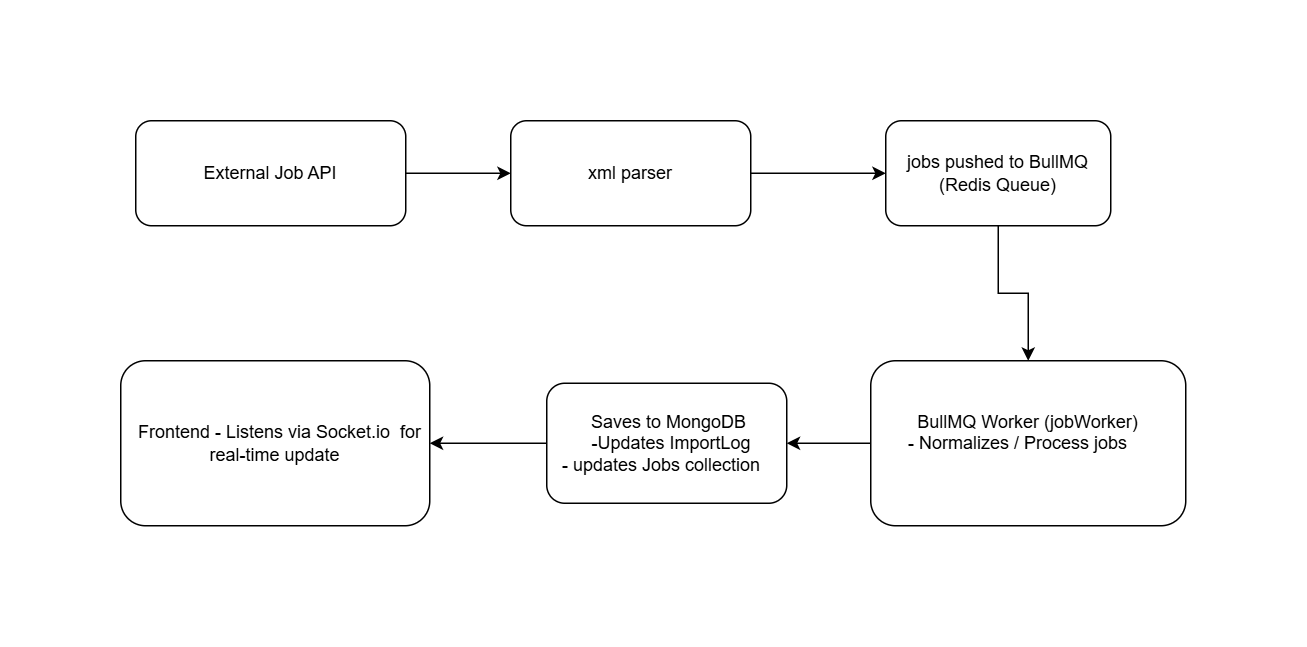

The diagram above was exported from draw.io. Its source (the exported page's mxGraphModel, read from the mxfile embedded in the PNG):
<mxGraphModel dx="834" dy="450" grid="1" gridSize="10" guides="1" tooltips="1" connect="1" arrows="1" fold="1" page="1" pageScale="1" pageWidth="827" pageHeight="1169" math="0" shadow="0">
  <root>
    <mxCell id="0" />
    <mxCell id="1" parent="0" />
    <mxCell id="AX0NPFTs3X4RD0iV-zy_-6" style="edgeStyle=orthogonalEdgeStyle;rounded=0;orthogonalLoop=1;jettySize=auto;html=1;exitX=1;exitY=0.5;exitDx=0;exitDy=0;entryX=0;entryY=0.5;entryDx=0;entryDy=0;" edge="1" parent="1" source="AX0NPFTs3X4RD0iV-zy_-1" target="AX0NPFTs3X4RD0iV-zy_-2">
      <mxGeometry relative="1" as="geometry" />
    </mxCell>
    <mxCell id="AX0NPFTs3X4RD0iV-zy_-1" value="External Job API" style="rounded=1;whiteSpace=wrap;html=1;" vertex="1" parent="1">
      <mxGeometry x="60" y="140" width="180" height="70" as="geometry" />
    </mxCell>
    <mxCell id="AX0NPFTs3X4RD0iV-zy_-7" style="edgeStyle=orthogonalEdgeStyle;rounded=0;orthogonalLoop=1;jettySize=auto;html=1;exitX=1;exitY=0.5;exitDx=0;exitDy=0;entryX=0;entryY=0.5;entryDx=0;entryDy=0;" edge="1" parent="1" source="AX0NPFTs3X4RD0iV-zy_-2" target="AX0NPFTs3X4RD0iV-zy_-3">
      <mxGeometry relative="1" as="geometry" />
    </mxCell>
    <mxCell id="AX0NPFTs3X4RD0iV-zy_-2" value="xml parser" style="rounded=1;whiteSpace=wrap;html=1;" vertex="1" parent="1">
      <mxGeometry x="310" y="140" width="160" height="70" as="geometry" />
    </mxCell>
    <mxCell id="AX0NPFTs3X4RD0iV-zy_-9" style="edgeStyle=orthogonalEdgeStyle;rounded=0;orthogonalLoop=1;jettySize=auto;html=1;exitX=0.5;exitY=1;exitDx=0;exitDy=0;entryX=0.5;entryY=0;entryDx=0;entryDy=0;" edge="1" parent="1" source="AX0NPFTs3X4RD0iV-zy_-3" target="AX0NPFTs3X4RD0iV-zy_-8">
      <mxGeometry relative="1" as="geometry" />
    </mxCell>
    <mxCell id="AX0NPFTs3X4RD0iV-zy_-3" value="jobs pushed to BullMQ&lt;div&gt;(Redis Queue)&lt;/div&gt;" style="rounded=1;whiteSpace=wrap;html=1;" vertex="1" parent="1">
      <mxGeometry x="560" y="140" width="150" height="70" as="geometry" />
    </mxCell>
    <mxCell id="AX0NPFTs3X4RD0iV-zy_-17" style="edgeStyle=orthogonalEdgeStyle;rounded=0;orthogonalLoop=1;jettySize=auto;html=1;entryX=1;entryY=0.5;entryDx=0;entryDy=0;" edge="1" parent="1" source="AX0NPFTs3X4RD0iV-zy_-8" target="AX0NPFTs3X4RD0iV-zy_-16">
      <mxGeometry relative="1" as="geometry" />
    </mxCell>
    <mxCell id="AX0NPFTs3X4RD0iV-zy_-8" value="&lt;div&gt;BullMQ Worker (jobWorker)&lt;/div&gt;&lt;div&gt;&amp;nbsp; &amp;nbsp; - Normalizes / Process jobs&amp;nbsp; &amp;nbsp; &amp;nbsp; &amp;nbsp;&amp;nbsp;&lt;/div&gt;&lt;div&gt;&amp;nbsp; &amp;nbsp; &amp;nbsp;&lt;/div&gt;" style="rounded=1;whiteSpace=wrap;html=1;" vertex="1" parent="1">
      <mxGeometry x="550" y="300" width="210" height="110" as="geometry" />
    </mxCell>
    <mxCell id="AX0NPFTs3X4RD0iV-zy_-13" value="&amp;nbsp; Frontend - Listens via Socket.io&amp;nbsp; for real-time update" style="rounded=1;whiteSpace=wrap;html=1;" vertex="1" parent="1">
      <mxGeometry x="50" y="300" width="206" height="110" as="geometry" />
    </mxCell>
    <mxCell id="AX0NPFTs3X4RD0iV-zy_-18" style="edgeStyle=orthogonalEdgeStyle;rounded=0;orthogonalLoop=1;jettySize=auto;html=1;exitX=0;exitY=0.5;exitDx=0;exitDy=0;entryX=1;entryY=0.5;entryDx=0;entryDy=0;" edge="1" parent="1" source="AX0NPFTs3X4RD0iV-zy_-16" target="AX0NPFTs3X4RD0iV-zy_-13">
      <mxGeometry relative="1" as="geometry">
        <mxPoint x="260" y="355" as="targetPoint" />
      </mxGeometry>
    </mxCell>
    <mxCell id="AX0NPFTs3X4RD0iV-zy_-16" value="&amp;nbsp; &amp;nbsp; &amp;nbsp; &amp;nbsp; Saves to MongoDB&amp;nbsp; &amp;nbsp; &amp;nbsp; &amp;nbsp; &amp;nbsp; -&lt;span style=&quot;color: light-dark(rgb(0, 0, 0), rgb(255, 255, 255)); background-color: transparent;&quot;&gt;Updates ImportLog&lt;/span&gt;&lt;div&gt;&lt;span style=&quot;color: light-dark(rgb(0, 0, 0), rgb(255, 255, 255)); background-color: transparent;&quot;&gt;- updates Jobs collection&amp;nbsp;&amp;nbsp;&lt;/span&gt;&lt;/div&gt;" style="rounded=1;whiteSpace=wrap;html=1;" vertex="1" parent="1">
      <mxGeometry x="334" y="315" width="160" height="80" as="geometry" />
    </mxCell>
  </root>
</mxGraphModel>